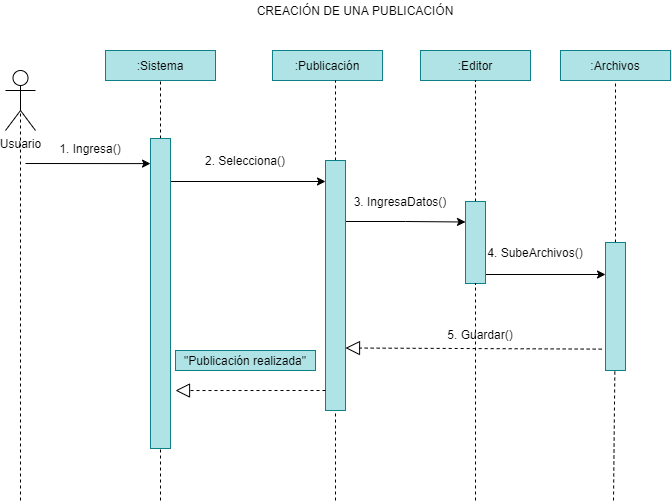

The diagram above was exported from draw.io. Its source (the exported page's mxGraphModel, read from the mxfile embedded in the PNG):
<mxGraphModel dx="1003" dy="658" grid="1" gridSize="10" guides="1" tooltips="1" connect="1" arrows="1" fold="1" page="1" pageScale="1" pageWidth="827" pageHeight="1169" math="0" shadow="0">
  <root>
    <mxCell id="0" />
    <mxCell id="1" parent="0" />
    <mxCell id="2" value="Usuario" style="shape=umlActor;verticalLabelPosition=bottom;verticalAlign=top;html=1;outlineConnect=0;" parent="1" vertex="1">
      <mxGeometry x="40" y="130" width="30" height="60" as="geometry" />
    </mxCell>
    <mxCell id="3" value=":Sistema" style="rounded=0;whiteSpace=wrap;html=1;fillColor=#b0e3e6;strokeColor=#0e8088;fontColor=#000000;" parent="1" vertex="1">
      <mxGeometry x="140" y="110" width="110" height="30" as="geometry" />
    </mxCell>
    <mxCell id="4" value=":Publicación" style="rounded=0;whiteSpace=wrap;html=1;fillColor=#b0e3e6;strokeColor=#0e8088;fontColor=#000000;" parent="1" vertex="1">
      <mxGeometry x="307" y="110" width="110" height="30" as="geometry" />
    </mxCell>
    <mxCell id="5" value=":Editor" style="rounded=0;whiteSpace=wrap;html=1;fillColor=#b0e3e6;strokeColor=#0e8088;fontColor=#000000;" parent="1" vertex="1">
      <mxGeometry x="455" y="110" width="110" height="30" as="geometry" />
    </mxCell>
    <mxCell id="6" value=":Archivos" style="rounded=0;whiteSpace=wrap;html=1;fillColor=#b0e3e6;strokeColor=#0e8088;fontColor=#000000;" parent="1" vertex="1">
      <mxGeometry x="595" y="110" width="110" height="30" as="geometry" />
    </mxCell>
    <mxCell id="9" value="" style="endArrow=none;dashed=1;html=1;entryX=0.5;entryY=1;entryDx=0;entryDy=0;" parent="1" source="16" target="3" edge="1">
      <mxGeometry width="50" height="50" relative="1" as="geometry">
        <mxPoint x="195" y="560" as="sourcePoint" />
        <mxPoint x="440" y="380" as="targetPoint" />
      </mxGeometry>
    </mxCell>
    <mxCell id="10" value="" style="endArrow=none;dashed=1;html=1;entryX=0.5;entryY=0.5;entryDx=0;entryDy=0;entryPerimeter=0;" parent="1" target="2" edge="1">
      <mxGeometry width="50" height="50" relative="1" as="geometry">
        <mxPoint x="55" y="560" as="sourcePoint" />
        <mxPoint x="205" y="150" as="targetPoint" />
      </mxGeometry>
    </mxCell>
    <mxCell id="12" value="" style="endArrow=none;dashed=1;html=1;entryX=0.5;entryY=1;entryDx=0;entryDy=0;" parent="1" source="19" edge="1">
      <mxGeometry width="50" height="50" relative="1" as="geometry">
        <mxPoint x="370" y="560" as="sourcePoint" />
        <mxPoint x="370" y="140" as="targetPoint" />
      </mxGeometry>
    </mxCell>
    <mxCell id="13" value="" style="endArrow=none;dashed=1;html=1;entryX=0.5;entryY=1;entryDx=0;entryDy=0;" parent="1" source="22" target="5" edge="1">
      <mxGeometry width="50" height="50" relative="1" as="geometry">
        <mxPoint x="510" y="560" as="sourcePoint" />
        <mxPoint x="250" y="160" as="targetPoint" />
      </mxGeometry>
    </mxCell>
    <mxCell id="14" value="" style="endArrow=none;dashed=1;html=1;" parent="1" source="24" edge="1">
      <mxGeometry width="50" height="50" relative="1" as="geometry">
        <mxPoint x="649.5" y="560" as="sourcePoint" />
        <mxPoint x="650" y="140" as="targetPoint" />
      </mxGeometry>
    </mxCell>
    <mxCell id="29" style="edgeStyle=orthogonalEdgeStyle;rounded=0;orthogonalLoop=1;jettySize=auto;html=1;exitX=1;exitY=0.75;exitDx=0;exitDy=0;entryX=0;entryY=0.25;entryDx=0;entryDy=0;fontColor=#000000;" parent="1" source="19" target="22" edge="1">
      <mxGeometry relative="1" as="geometry">
        <Array as="points">
          <mxPoint x="380" y="281" />
          <mxPoint x="440" y="281" />
        </Array>
      </mxGeometry>
    </mxCell>
    <mxCell id="19" value="" style="rounded=0;whiteSpace=wrap;html=1;fillColor=#b0e3e6;strokeColor=#0e8088;" parent="1" vertex="1">
      <mxGeometry x="360" y="220" width="20" height="250" as="geometry" />
    </mxCell>
    <mxCell id="20" value="" style="endArrow=none;dashed=1;html=1;entryX=0.5;entryY=1;entryDx=0;entryDy=0;" parent="1" target="19" edge="1">
      <mxGeometry width="50" height="50" relative="1" as="geometry">
        <mxPoint x="370" y="560" as="sourcePoint" />
        <mxPoint x="362" y="140" as="targetPoint" />
      </mxGeometry>
    </mxCell>
    <mxCell id="28" style="edgeStyle=orthogonalEdgeStyle;rounded=0;orthogonalLoop=1;jettySize=auto;html=1;exitX=1;exitY=0.25;exitDx=0;exitDy=0;fontColor=#000000;" parent="1" source="16" target="19" edge="1">
      <mxGeometry relative="1" as="geometry">
        <Array as="points">
          <mxPoint x="205" y="241" />
        </Array>
        <mxPoint x="325" y="241" as="targetPoint" />
      </mxGeometry>
    </mxCell>
    <mxCell id="16" value="" style="rounded=0;whiteSpace=wrap;html=1;fillColor=#b0e3e6;strokeColor=#0e8088;" parent="1" vertex="1">
      <mxGeometry x="185" y="198" width="20" height="310" as="geometry" />
    </mxCell>
    <mxCell id="21" value="" style="endArrow=none;dashed=1;html=1;entryX=0.5;entryY=1;entryDx=0;entryDy=0;" parent="1" target="16" edge="1">
      <mxGeometry width="50" height="50" relative="1" as="geometry">
        <mxPoint x="195" y="560" as="sourcePoint" />
        <mxPoint x="195" y="140" as="targetPoint" />
      </mxGeometry>
    </mxCell>
    <mxCell id="30" style="edgeStyle=orthogonalEdgeStyle;rounded=0;orthogonalLoop=1;jettySize=auto;html=1;exitX=1;exitY=0.75;exitDx=0;exitDy=0;entryX=0;entryY=0.25;entryDx=0;entryDy=0;fontColor=#000000;" parent="1" source="22" target="24" edge="1">
      <mxGeometry relative="1" as="geometry">
        <Array as="points">
          <mxPoint x="520" y="334" />
        </Array>
      </mxGeometry>
    </mxCell>
    <mxCell id="22" value="" style="rounded=0;whiteSpace=wrap;html=1;fillColor=#b0e3e6;strokeColor=#0e8088;" parent="1" vertex="1">
      <mxGeometry x="500" y="261" width="20" height="82" as="geometry" />
    </mxCell>
    <mxCell id="23" value="" style="endArrow=none;dashed=1;html=1;entryX=0.5;entryY=1;entryDx=0;entryDy=0;" parent="1" target="22" edge="1">
      <mxGeometry width="50" height="50" relative="1" as="geometry">
        <mxPoint x="510" y="560" as="sourcePoint" />
        <mxPoint x="502" y="140" as="targetPoint" />
      </mxGeometry>
    </mxCell>
    <mxCell id="24" value="" style="rounded=0;whiteSpace=wrap;html=1;fillColor=#b0e3e6;strokeColor=#0e8088;" parent="1" vertex="1">
      <mxGeometry x="640" y="302" width="20" height="128" as="geometry" />
    </mxCell>
    <mxCell id="25" value="" style="endArrow=none;dashed=1;html=1;" parent="1" target="24" edge="1">
      <mxGeometry width="50" height="50" relative="1" as="geometry">
        <mxPoint x="648" y="560" as="sourcePoint" />
        <mxPoint x="642" y="140" as="targetPoint" />
      </mxGeometry>
    </mxCell>
    <mxCell id="35" value="" style="endArrow=classic;html=1;fontColor=#000000;entryX=0;entryY=0.081;entryDx=0;entryDy=0;entryPerimeter=0;" parent="1" target="16" edge="1">
      <mxGeometry width="50" height="50" relative="1" as="geometry">
        <mxPoint x="60" y="223" as="sourcePoint" />
        <mxPoint x="440" y="380" as="targetPoint" />
      </mxGeometry>
    </mxCell>
    <mxCell id="36" value="1. Ingresa()" style="text;html=1;fillColor=none;align=center;verticalAlign=middle;whiteSpace=wrap;rounded=0;" parent="1" vertex="1">
      <mxGeometry x="90" y="198" width="70" height="20" as="geometry" />
    </mxCell>
    <mxCell id="37" value="2. Selecciona()" style="text;html=1;fillColor=none;align=center;verticalAlign=middle;whiteSpace=wrap;rounded=0;" parent="1" vertex="1">
      <mxGeometry x="230" y="210" width="100" height="20" as="geometry" />
    </mxCell>
    <mxCell id="39" value="3. IngresaDatos()" style="text;html=1;fillColor=none;align=center;verticalAlign=middle;whiteSpace=wrap;rounded=0;" parent="1" vertex="1">
      <mxGeometry x="385" y="251" width="100" height="20" as="geometry" />
    </mxCell>
    <mxCell id="41" value="4. SubeArchivos()" style="text;html=1;fillColor=none;align=center;verticalAlign=middle;whiteSpace=wrap;rounded=0;" parent="1" vertex="1">
      <mxGeometry x="520" y="302" width="100" height="20" as="geometry" />
    </mxCell>
    <mxCell id="43" value="&quot;Publicación realizada&quot;" style="rounded=0;whiteSpace=wrap;html=1;fillColor=#b0e3e6;strokeColor=#0e8088;fontColor=#000000;" parent="1" vertex="1">
      <mxGeometry x="210" y="410" width="140" height="20" as="geometry" />
    </mxCell>
    <mxCell id="44" value="CREACIÓN DE UNA PUBLICACIÓN" style="text;html=1;strokeColor=none;fillColor=none;align=center;verticalAlign=middle;whiteSpace=wrap;rounded=0;fontColor=#000000;" parent="1" vertex="1">
      <mxGeometry x="160" y="60" width="460" height="20" as="geometry" />
    </mxCell>
    <mxCell id="48" value="5. Guardar()" style="text;html=1;fillColor=none;align=center;verticalAlign=middle;whiteSpace=wrap;rounded=0;" vertex="1" parent="1">
      <mxGeometry x="465" y="384" width="100" height="20" as="geometry" />
    </mxCell>
    <mxCell id="51" value="" style="endArrow=block;dashed=1;endFill=0;endSize=12;html=1;exitX=-0.192;exitY=0.833;exitDx=0;exitDy=0;entryX=1;entryY=0.75;entryDx=0;entryDy=0;exitPerimeter=0;" edge="1" parent="1" source="24" target="19">
      <mxGeometry width="160" relative="1" as="geometry">
        <mxPoint x="460" y="480" as="sourcePoint" />
        <mxPoint x="430" y="440" as="targetPoint" />
      </mxGeometry>
    </mxCell>
    <mxCell id="53" value="" style="endArrow=block;dashed=1;endFill=0;endSize=12;html=1;exitX=0;exitY=0.92;exitDx=0;exitDy=0;entryX=1.25;entryY=0.813;entryDx=0;entryDy=0;exitPerimeter=0;entryPerimeter=0;" edge="1" parent="1" source="19" target="16">
      <mxGeometry width="160" relative="1" as="geometry">
        <mxPoint x="520.0000000000001" y="541.124" as="sourcePoint" />
        <mxPoint x="263.84000000000003" y="540" as="targetPoint" />
      </mxGeometry>
    </mxCell>
  </root>
</mxGraphModel>